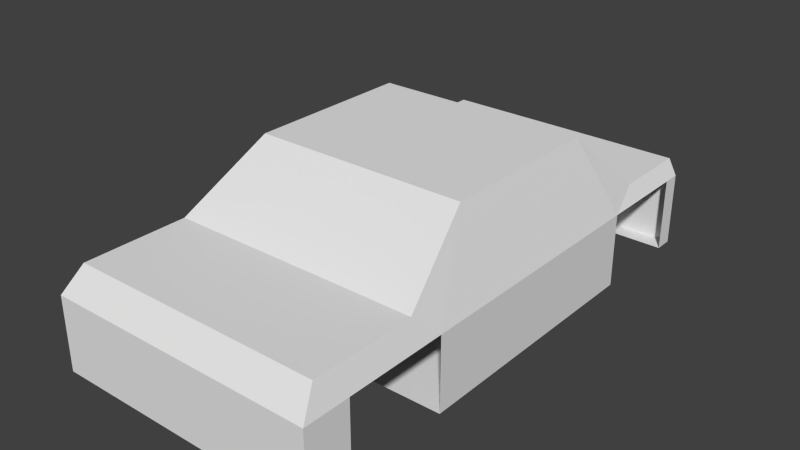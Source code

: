 # Source: base.blend  (saved by Blender 2.79.0; exported with 4.5.12 LTS)
import bpy
from mathutils import Matrix  # noqa: F401  (used for matrix-valued properties, if any)

bpy.ops.wm.read_factory_settings(use_empty=True)
scene = bpy.context.scene
scene.name = 'Scene'

# ---- collections
col_collection_1 = bpy.data.collections.new('Collection 1'); scene.collection.children.link(col_collection_1)

# ---- materials (node trees are filled in below, after node groups)
mat_material___eeeeee = bpy.data.materials.new('Material [#eeeeee]')
mat_material___eeeeee.alpha_threshold = 0.0
mat_material___eeeeee.use_transparent_shadow = False
mat_material___eeeeee.roughness = 0.5
mat_material___eeeeee.specular_intensity = 0.0

# ---- material node trees

# ---- world
world_world = bpy.data.worlds.new('World'); scene.world = world_world
world_world.color = (0.05088, 0.05088, 0.05088)
world_world.use_sun_shadow = False
world_world.sun_shadow_jitter_overblur = 0.0
world_world.cycles.sampling_method = 'NONE'
world_world.cycles.sample_map_resolution = 256

# ---- meshes
me_cube = bpy.data.meshes.new('Cube')
me_cube.from_pydata([(0.0, -1.901, -0.04076), (0.9201, -1.901, -0.04076), (0.0, -1.768, 0.6265), (0.8611, -1.768, 0.6265), (0.0, 1.675, -0.04076), (0.9201, 1.675, -0.04076), (0.0, 1.675, 0.5703), (0.8615, 1.675, 0.5703), (0.9201, -1.901, 0.4602), (0.0, -1.901, 0.4602), (0.9201, 1.675, 0.4602), (0.0, 1.675, 0.4602), (0.0, -0.4974, -0.04076), (0.0, -0.4974, 1.017), (0.7337, -0.4974, 1.017), (0.9201, -0.4974, -0.04076), (0.9201, -0.4974, 0.4602), (0.0, 0.6555, 1.017), (0.9201, 0.6555, -0.04076), (0.9201, 0.6555, 0.4602), (0.0, 0.6555, -0.04076), (0.7337, 0.6555, 1.017), (0.0, 1.14, 0.5703), (0.9201, 1.14, 0.4602), (0.8615, 1.14, 0.5703), (0.9201, 1.55, -0.04076), (0.8611, -1.059, 0.6265), (0.0, -1.059, 0.6265), (0.0, 0.9013, -0.04076), (0.9201, -1.059, 0.4602), (0.8611, -1.587, 0.6265), (0.9201, -0.8857, -0.04076), (0.9201, -0.8857, 0.4602), (0.0, -0.8857, -0.04076), (0.0, -1.587, -0.04076), (0.0, -1.587, 0.6265), (0.9201, -1.587, -0.04076), (0.9201, -1.587, 0.4602), (0.0, 1.55, 0.5703), (0.9201, 0.9013, -0.04076), (0.9201, 0.9013, 0.4602), (0.9201, 1.55, 0.4602), (0.0, 1.55, -0.04076), (0.8615, 1.55, 0.5703)], [], [(8, 3, 2, 9), (10, 11, 6, 7), (41, 25, 5, 10), (38, 43, 7, 6), (25, 42, 4, 5), (43, 41, 10, 7), (5, 4, 11, 10), (1, 8, 9, 0), (13, 27, 26, 14), (31, 33, 12, 15), (32, 14, 26), (32, 31, 15, 16), (14, 16, 19, 21), (15, 12, 20, 18), (13, 14, 21, 17), (16, 15, 18, 19), (24, 21, 40), (17, 21, 24, 22), (24, 23, 41, 43), (40, 21, 19), (35, 30, 26, 27), (23, 24, 40), (30, 37, 29, 26), (18, 20, 28, 39), (32, 16, 14), (19, 18, 39, 40), (26, 29, 32), (3, 8, 37, 30), (1, 0, 34, 36), (2, 3, 30, 35), (8, 1, 36, 37), (22, 24, 43, 38)])
me_cube.materials.append(mat_material___eeeeee)
me_cube.use_remesh_preserve_volume = False
me_cube.use_remesh_preserve_attributes = False
me_cube.use_mirror_vertex_groups = False
me_cube.update()

# ---- objects
ob_headlight_l = bpy.data.objects.new('headlight_l', None)
ob_headlight_r = bpy.data.objects.new('headlight_r', None)
ob_taillight_r = bpy.data.objects.new('taillight_r', None)
ob_taillight_l = bpy.data.objects.new('taillight_l', None)
ob_exhaust = bpy.data.objects.new('exhaust', None)
ob_wheel_rl = bpy.data.objects.new('wheel_rl', None)
ob_wheel_rr = bpy.data.objects.new('wheel_rr', None)
ob_wheel_fr = bpy.data.objects.new('wheel_fr', None)
ob_wheel_fl = bpy.data.objects.new('wheel_fl', None)
ob_chassis = bpy.data.objects.new('chassis', me_cube)

# ---- transforms, parenting, visibility, modifiers, constraints
ob_headlight_l.location = (0.7405, -1.912, 0.4792)
ob_headlight_l.empty_image_offset = (0.0, 0.0)
ob_headlight_l.lineart.crease_threshold = 0.0
ob_headlight_r.location = (-0.7405, -1.912, 0.4792)
ob_headlight_r.empty_image_offset = (0.0, 0.0)
ob_headlight_r.lineart.crease_threshold = 0.0
ob_taillight_r.location = (-0.7405, 1.675, 0.4792)
ob_taillight_r.empty_image_offset = (0.0, 0.0)
ob_taillight_r.lineart.crease_threshold = 0.0
ob_taillight_l.location = (0.7405, 1.675, 0.4792)
ob_taillight_l.empty_image_offset = (0.0, 0.0)
ob_taillight_l.lineart.crease_threshold = 0.0
ob_exhaust.location = (0.2351, 1.675, 0.0)
ob_exhaust.empty_image_offset = (0.0, 0.0)
ob_exhaust.lineart.crease_threshold = 0.0
ob_wheel_rl.location = (0.8252, 1.237, 0.12)
ob_wheel_rl.empty_image_offset = (0.0, 0.0)
ob_wheel_rl.lineart.crease_threshold = 0.0
ob_wheel_rr.location = (-0.8252, 1.237, 0.12)
ob_wheel_rr.empty_image_offset = (0.0, 0.0)
ob_wheel_rr.lineart.crease_threshold = 0.0
ob_wheel_fr.location = (-0.8252, -1.212, 0.12)
ob_wheel_fr.empty_image_offset = (0.0, 0.0)
ob_wheel_fr.lineart.crease_threshold = 0.0
ob_wheel_fl.location = (0.8252, -1.212, 0.12)
ob_wheel_fl.empty_image_offset = (0.0, 0.0)
ob_wheel_fl.lineart.crease_threshold = 0.0
ob_chassis.location = (0.0, 0.0, 0.0)
ob_chassis.lineart.crease_threshold = 0.0
_m = ob_chassis.modifiers.new('Mirror', 'MIRROR')

# ---- collection membership
col_collection_1.objects.link(ob_headlight_l)
col_collection_1.objects.link(ob_headlight_r)
col_collection_1.objects.link(ob_taillight_r)
col_collection_1.objects.link(ob_taillight_l)
col_collection_1.objects.link(ob_exhaust)
col_collection_1.objects.link(ob_wheel_rl)
col_collection_1.objects.link(ob_wheel_rr)
col_collection_1.objects.link(ob_wheel_fr)
col_collection_1.objects.link(ob_wheel_fl)
col_collection_1.objects.link(ob_chassis)

# ---- scene / render settings (as saved in the file)
scene.frame_start = 1; scene.frame_end = 250; scene.frame_set(1)
scene.render.engine = 'BLENDER_EEVEE_NEXT'
scene.render.resolution_percentage = 50
scene.render.dither_intensity = 0.0
scene.cycles.use_denoising = False
scene.cycles.samples = 10
scene.cycles.sampling_pattern = 'TABULATED_SOBOL'
scene.cycles.light_sampling_threshold = 0.0
scene.cycles.use_adaptive_sampling = False
scene.cycles.use_light_tree = False
scene.cycles.blur_glossy = 0.0
scene.cycles.pixel_filter_type = 'GAUSSIAN'
scene.cycles.sample_clamp_indirect = 0.0
scene.view_settings.view_transform = 'Standard'
bpy.context.view_layer.update()

# ---- added for rendering (the .blend has no active camera and no usable light): camera, sun
cam_auto = bpy.data.cameras.new('AutoCamera')
cam_auto.lens = 50.0
cam_auto.sensor_width = 36.0
cam_auto.clip_end = 1000.0
ob_auto_camera = bpy.data.objects.new('AutoCamera', cam_auto)
scene.collection.objects.link(ob_auto_camera)
ob_auto_camera.location = (3.84745, -4.72968, 3.56624)
ob_auto_camera.rotation_euler = (1.09748, -7.21219e-08, 0.694738)
scene.camera = ob_auto_camera
light_auto_sun = bpy.data.lights.new('AutoSun', 'SUN')
light_auto_sun.energy = 3.0
light_auto_sun.angle = 0.0523599
ob_auto_sun = bpy.data.objects.new('AutoSun', light_auto_sun)
scene.collection.objects.link(ob_auto_sun)
ob_auto_sun.rotation_euler = (0.872665, 0.174533, 0.523599)
bpy.context.view_layer.update()
